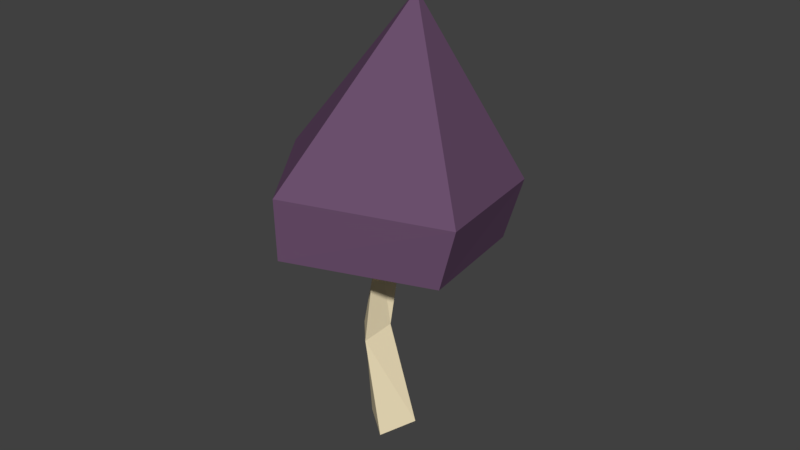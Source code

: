 # Source: PurpleMushrooms_One_Small.blender.blend  (saved by Blender 2.78.0; exported with 4.5.12 LTS)
import bpy
from mathutils import Matrix  # noqa: F401  (used for matrix-valued properties, if any)

bpy.ops.wm.read_factory_settings(use_empty=True)
scene = bpy.context.scene
scene.name = 'Scene'

# ---- collections
col_collection_1 = bpy.data.collections.new('Collection 1'); scene.collection.children.link(col_collection_1)

# ---- materials (node trees are filled in below, after node groups)
mat_material_001 = bpy.data.materials.new('Material.001')
mat_material_001.alpha_threshold = 0.0
mat_material_001.use_transparent_shadow = False
mat_material_001.diffuse_color = (0.1474, 0.07941, 0.1523, 1.0)
mat_material_001.roughness = 0.5
mat_material_001.specular_intensity = 0.0
mat_material_002 = bpy.data.materials.new('Material.002')
mat_material_002.alpha_threshold = 0.0
mat_material_002.use_transparent_shadow = False
mat_material_002.diffuse_color = (1.0, 0.8621, 0.5753, 1.0)
mat_material_002.roughness = 0.5
mat_material_002.specular_intensity = 0.0

# ---- material node trees

# ---- world
world_world = bpy.data.worlds.new('World'); scene.world = world_world
world_world.color = (0.05088, 0.05088, 0.05088)
world_world.use_sun_shadow = False
world_world.sun_shadow_jitter_overblur = 0.0
world_world.cycles.sampling_method = 'MANUAL'

# ---- meshes
me_cube_003 = bpy.data.meshes.new('Cube.003')
me_cube_003.from_pydata([(1.239, -0.2773, -1.0), (1.234, -0.182, 1.421), (1.194, 0.6024, -1.0), (1.414, 0.364, 1.409), (1.975, -1.508e-07, 3.751), (-0.6347, -0.9278, 1.382), (-0.0796, 1.472, 1.367), (2.081, -1.861, 1.222), (2.105, 2.12, 1.27), (2.016, 0.0722, -1.0), (1.775, -1.494e-07, 1.385), (3.718, 0.1932, 1.144), (-0.6638, -1.008, 2.039), (2.315, -2.046, 1.861), (-0.08474, 1.633, 2.023), (2.259, 2.329, 1.915), (4.08, 0.1932, 1.775), (0.9729, -0.2393, 0.186), (1.044, 0.442, 0.1929), (1.519, 0.1386, 0.2397)], [], [(19, 10, 1, 17), (15, 14, 4), (16, 15, 4), (10, 3, 8, 11), (3, 1, 6, 8), (1, 7, 5), (12, 13, 4), (17, 1, 3, 18), (1, 5, 6), (1, 10, 11, 7), (13, 16, 4), (14, 12, 4), (18, 3, 10, 19), (6, 5, 12, 14), (7, 11, 16, 13), (5, 7, 13, 12), (11, 8, 15, 16), (8, 6, 14, 15), (2, 18, 19, 9), (0, 17, 18, 2), (9, 19, 17, 0)])
me_cube_003.polygons.foreach_set('material_index', [1, 0, 0, 1, 1, 1, 0, 1, 1, 1, 0, 0, 1, 0, 0, 0, 0, 0, 1, 1, 1])
me_cube_003.materials.append(mat_material_001)
me_cube_003.materials.append(mat_material_002)
me_cube_003.use_remesh_preserve_volume = False
me_cube_003.use_remesh_preserve_attributes = False
me_cube_003.use_mirror_vertex_groups = False
me_cube_003.update()

# ---- objects
ob_cube_002 = bpy.data.objects.new('Cube.002', me_cube_003)

# ---- transforms, parenting, visibility, modifiers, constraints
ob_cube_002.location = (-0.01724, -0.02995, 0.07358)
ob_cube_002.rotation_euler = (0.0, -0.0, 0.849)
ob_cube_002.scale = (0.0378, 0.0378, 0.07182)
ob_cube_002.lineart.crease_threshold = 0.0

# ---- collection membership
col_collection_1.objects.link(ob_cube_002)

# ---- scene / render settings (as saved in the file)
scene.frame_start = 1; scene.frame_end = 250; scene.frame_set(1)
scene.render.engine = 'BLENDER_EEVEE_NEXT'
scene.render.resolution_percentage = 50
scene.render.dither_intensity = 0.0
scene.cycles.use_denoising = False
scene.cycles.samples = 128
scene.cycles.sampling_pattern = 'TABULATED_SOBOL'
scene.cycles.light_sampling_threshold = 0.0
scene.cycles.use_adaptive_sampling = False
scene.cycles.use_light_tree = False
scene.cycles.blur_glossy = 0.0
scene.cycles.sample_clamp_indirect = 0.0
scene.view_settings.view_transform = 'Standard'
bpy.context.view_layer.update()

# ---- added for rendering (the .blend has no active camera and no usable light): camera, sun
cam_auto = bpy.data.cameras.new('AutoCamera')
cam_auto.lens = 50.0
cam_auto.sensor_width = 36.0
cam_auto.clip_end = 1000.0
ob_auto_camera = bpy.data.objects.new('AutoCamera', cam_auto)
scene.collection.objects.link(ob_auto_camera)
ob_auto_camera.location = (0.469665, -0.51586, 0.530967)
ob_auto_camera.rotation_euler = (1.09748, -7.21219e-08, 0.694738)
scene.camera = ob_auto_camera
light_auto_sun = bpy.data.lights.new('AutoSun', 'SUN')
light_auto_sun.energy = 3.0
light_auto_sun.angle = 0.0523599
ob_auto_sun = bpy.data.objects.new('AutoSun', light_auto_sun)
scene.collection.objects.link(ob_auto_sun)
ob_auto_sun.rotation_euler = (0.872665, 0.174533, 0.523599)
bpy.context.view_layer.update()
